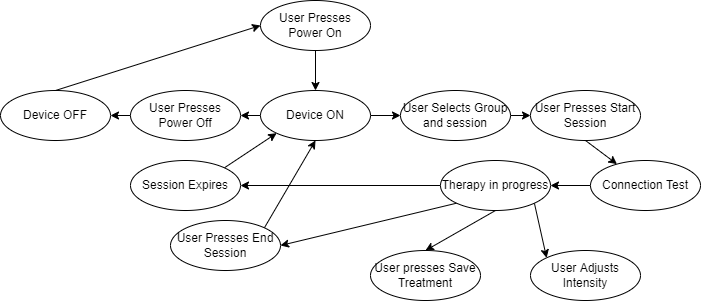

The diagram above was exported from draw.io. Its source (the exported page's mxGraphModel, read from the mxfile embedded in the PNG):
<mxGraphModel dx="1422" dy="832" grid="1" gridSize="10" guides="1" tooltips="1" connect="1" arrows="1" fold="1" page="1" pageScale="1" pageWidth="850" pageHeight="1100" math="0" shadow="0">
  <root>
    <mxCell id="0" />
    <mxCell id="1" parent="0" />
    <mxCell id="mx2CjU0hBM9KZSf8Lnhc-18" style="edgeStyle=none;rounded=0;orthogonalLoop=1;jettySize=auto;html=1;exitX=0.5;exitY=1;exitDx=0;exitDy=0;entryX=0.5;entryY=0;entryDx=0;entryDy=0;" edge="1" parent="1" source="mx2CjU0hBM9KZSf8Lnhc-1" target="mx2CjU0hBM9KZSf8Lnhc-10">
      <mxGeometry relative="1" as="geometry" />
    </mxCell>
    <mxCell id="mx2CjU0hBM9KZSf8Lnhc-1" value="User Presses Power On" style="ellipse;whiteSpace=wrap;html=1;" vertex="1" parent="1">
      <mxGeometry x="370" y="30" width="110" height="50" as="geometry" />
    </mxCell>
    <mxCell id="mx2CjU0hBM9KZSf8Lnhc-20" style="edgeStyle=none;rounded=0;orthogonalLoop=1;jettySize=auto;html=1;exitX=0;exitY=0.5;exitDx=0;exitDy=0;entryX=1;entryY=0.5;entryDx=0;entryDy=0;" edge="1" parent="1" source="mx2CjU0hBM9KZSf8Lnhc-3" target="mx2CjU0hBM9KZSf8Lnhc-16">
      <mxGeometry relative="1" as="geometry" />
    </mxCell>
    <mxCell id="mx2CjU0hBM9KZSf8Lnhc-3" value="User Presses Power Off" style="ellipse;whiteSpace=wrap;html=1;" vertex="1" parent="1">
      <mxGeometry x="240" y="120" width="110" height="50" as="geometry" />
    </mxCell>
    <mxCell id="mx2CjU0hBM9KZSf8Lnhc-34" style="edgeStyle=none;rounded=0;orthogonalLoop=1;jettySize=auto;html=1;exitX=0.5;exitY=1;exitDx=0;exitDy=0;" edge="1" parent="1" source="mx2CjU0hBM9KZSf8Lnhc-4" target="mx2CjU0hBM9KZSf8Lnhc-21">
      <mxGeometry relative="1" as="geometry" />
    </mxCell>
    <mxCell id="mx2CjU0hBM9KZSf8Lnhc-4" value="User Presses Start Session" style="ellipse;whiteSpace=wrap;html=1;" vertex="1" parent="1">
      <mxGeometry x="640" y="120" width="110" height="50" as="geometry" />
    </mxCell>
    <mxCell id="mx2CjU0hBM9KZSf8Lnhc-6" value="User Adjusts Intensity" style="ellipse;whiteSpace=wrap;html=1;" vertex="1" parent="1">
      <mxGeometry x="640" y="280" width="110" height="50" as="geometry" />
    </mxCell>
    <mxCell id="mx2CjU0hBM9KZSf8Lnhc-40" style="edgeStyle=none;rounded=0;orthogonalLoop=1;jettySize=auto;html=1;exitX=1;exitY=0;exitDx=0;exitDy=0;entryX=0.5;entryY=1;entryDx=0;entryDy=0;" edge="1" parent="1" source="mx2CjU0hBM9KZSf8Lnhc-8" target="mx2CjU0hBM9KZSf8Lnhc-10">
      <mxGeometry relative="1" as="geometry" />
    </mxCell>
    <mxCell id="mx2CjU0hBM9KZSf8Lnhc-8" value="User Presses End Session" style="ellipse;whiteSpace=wrap;html=1;" vertex="1" parent="1">
      <mxGeometry x="280" y="250" width="110" height="50" as="geometry" />
    </mxCell>
    <mxCell id="mx2CjU0hBM9KZSf8Lnhc-19" style="edgeStyle=none;rounded=0;orthogonalLoop=1;jettySize=auto;html=1;exitX=0;exitY=0.5;exitDx=0;exitDy=0;entryX=1;entryY=0.5;entryDx=0;entryDy=0;" edge="1" parent="1" source="mx2CjU0hBM9KZSf8Lnhc-10" target="mx2CjU0hBM9KZSf8Lnhc-3">
      <mxGeometry relative="1" as="geometry" />
    </mxCell>
    <mxCell id="mx2CjU0hBM9KZSf8Lnhc-25" style="edgeStyle=none;rounded=0;orthogonalLoop=1;jettySize=auto;html=1;exitX=1;exitY=0.5;exitDx=0;exitDy=0;entryX=0;entryY=0.5;entryDx=0;entryDy=0;" edge="1" parent="1" source="mx2CjU0hBM9KZSf8Lnhc-10" target="mx2CjU0hBM9KZSf8Lnhc-22">
      <mxGeometry relative="1" as="geometry" />
    </mxCell>
    <mxCell id="mx2CjU0hBM9KZSf8Lnhc-10" value="Device ON" style="ellipse;whiteSpace=wrap;html=1;" vertex="1" parent="1">
      <mxGeometry x="370" y="120" width="110" height="50" as="geometry" />
    </mxCell>
    <mxCell id="mx2CjU0hBM9KZSf8Lnhc-30" style="edgeStyle=none;rounded=0;orthogonalLoop=1;jettySize=auto;html=1;exitX=0.5;exitY=0;exitDx=0;exitDy=0;entryX=0;entryY=0.5;entryDx=0;entryDy=0;" edge="1" parent="1" source="mx2CjU0hBM9KZSf8Lnhc-16" target="mx2CjU0hBM9KZSf8Lnhc-1">
      <mxGeometry relative="1" as="geometry" />
    </mxCell>
    <mxCell id="mx2CjU0hBM9KZSf8Lnhc-16" value="Device OFF" style="ellipse;whiteSpace=wrap;html=1;" vertex="1" parent="1">
      <mxGeometry x="110" y="120" width="110" height="50" as="geometry" />
    </mxCell>
    <mxCell id="mx2CjU0hBM9KZSf8Lnhc-31" style="edgeStyle=none;rounded=0;orthogonalLoop=1;jettySize=auto;html=1;exitX=0;exitY=0.5;exitDx=0;exitDy=0;entryX=1;entryY=0.5;entryDx=0;entryDy=0;" edge="1" parent="1" source="mx2CjU0hBM9KZSf8Lnhc-21" target="mx2CjU0hBM9KZSf8Lnhc-29">
      <mxGeometry relative="1" as="geometry" />
    </mxCell>
    <mxCell id="mx2CjU0hBM9KZSf8Lnhc-21" value="Connection Test" style="ellipse;whiteSpace=wrap;html=1;" vertex="1" parent="1">
      <mxGeometry x="700" y="190" width="110" height="50" as="geometry" />
    </mxCell>
    <mxCell id="mx2CjU0hBM9KZSf8Lnhc-33" style="edgeStyle=none;rounded=0;orthogonalLoop=1;jettySize=auto;html=1;exitX=1;exitY=0.5;exitDx=0;exitDy=0;entryX=0;entryY=0.5;entryDx=0;entryDy=0;" edge="1" parent="1" source="mx2CjU0hBM9KZSf8Lnhc-22" target="mx2CjU0hBM9KZSf8Lnhc-4">
      <mxGeometry relative="1" as="geometry" />
    </mxCell>
    <mxCell id="mx2CjU0hBM9KZSf8Lnhc-22" value="User Selects Group and session" style="ellipse;whiteSpace=wrap;html=1;" vertex="1" parent="1">
      <mxGeometry x="510" y="120" width="110" height="50" as="geometry" />
    </mxCell>
    <mxCell id="mx2CjU0hBM9KZSf8Lnhc-38" style="edgeStyle=none;rounded=0;orthogonalLoop=1;jettySize=auto;html=1;exitX=0;exitY=0.5;exitDx=0;exitDy=0;entryX=1;entryY=0.5;entryDx=0;entryDy=0;" edge="1" parent="1" source="mx2CjU0hBM9KZSf8Lnhc-29" target="mx2CjU0hBM9KZSf8Lnhc-37">
      <mxGeometry relative="1" as="geometry" />
    </mxCell>
    <mxCell id="mx2CjU0hBM9KZSf8Lnhc-39" style="edgeStyle=none;rounded=0;orthogonalLoop=1;jettySize=auto;html=1;exitX=0;exitY=1;exitDx=0;exitDy=0;entryX=1;entryY=0.5;entryDx=0;entryDy=0;" edge="1" parent="1" source="mx2CjU0hBM9KZSf8Lnhc-29" target="mx2CjU0hBM9KZSf8Lnhc-8">
      <mxGeometry relative="1" as="geometry" />
    </mxCell>
    <mxCell id="mx2CjU0hBM9KZSf8Lnhc-42" style="edgeStyle=none;rounded=0;orthogonalLoop=1;jettySize=auto;html=1;exitX=0.5;exitY=1;exitDx=0;exitDy=0;entryX=0.5;entryY=0;entryDx=0;entryDy=0;" edge="1" parent="1" source="mx2CjU0hBM9KZSf8Lnhc-29" target="mx2CjU0hBM9KZSf8Lnhc-32">
      <mxGeometry relative="1" as="geometry" />
    </mxCell>
    <mxCell id="mx2CjU0hBM9KZSf8Lnhc-43" style="edgeStyle=none;rounded=0;orthogonalLoop=1;jettySize=auto;html=1;exitX=1;exitY=1;exitDx=0;exitDy=0;entryX=0;entryY=0;entryDx=0;entryDy=0;" edge="1" parent="1" source="mx2CjU0hBM9KZSf8Lnhc-29" target="mx2CjU0hBM9KZSf8Lnhc-6">
      <mxGeometry relative="1" as="geometry" />
    </mxCell>
    <mxCell id="mx2CjU0hBM9KZSf8Lnhc-29" value="Therapy in progress" style="ellipse;whiteSpace=wrap;html=1;" vertex="1" parent="1">
      <mxGeometry x="550" y="190" width="110" height="50" as="geometry" />
    </mxCell>
    <mxCell id="mx2CjU0hBM9KZSf8Lnhc-32" value="User presses Save Treatment" style="ellipse;whiteSpace=wrap;html=1;" vertex="1" parent="1">
      <mxGeometry x="480" y="280" width="110" height="50" as="geometry" />
    </mxCell>
    <mxCell id="mx2CjU0hBM9KZSf8Lnhc-41" style="edgeStyle=none;rounded=0;orthogonalLoop=1;jettySize=auto;html=1;exitX=1;exitY=0;exitDx=0;exitDy=0;entryX=0;entryY=1;entryDx=0;entryDy=0;" edge="1" parent="1" source="mx2CjU0hBM9KZSf8Lnhc-37" target="mx2CjU0hBM9KZSf8Lnhc-10">
      <mxGeometry relative="1" as="geometry" />
    </mxCell>
    <mxCell id="mx2CjU0hBM9KZSf8Lnhc-37" value="Session Expires" style="ellipse;whiteSpace=wrap;html=1;" vertex="1" parent="1">
      <mxGeometry x="240" y="190" width="110" height="50" as="geometry" />
    </mxCell>
  </root>
</mxGraphModel>